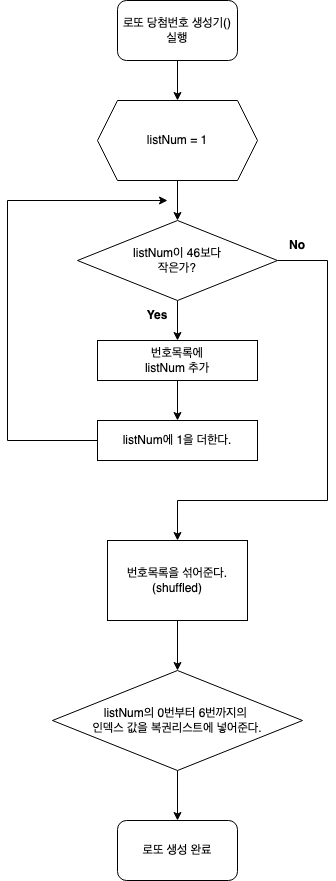

The diagram above was exported from draw.io. Its source (the exported page's mxGraphModel, read from the mxfile embedded in the PNG):
<mxGraphModel dx="1194" dy="731" grid="1" gridSize="10" guides="1" tooltips="1" connect="1" arrows="1" fold="1" page="1" pageScale="1" pageWidth="980" pageHeight="1390" math="0" shadow="0">
  <root>
    <mxCell id="WIyWlLk6GJQsqaUBKTNV-0" />
    <mxCell id="WIyWlLk6GJQsqaUBKTNV-1" parent="WIyWlLk6GJQsqaUBKTNV-0" />
    <mxCell id="QLz21TdQGJyOuTGxiv5p-11" value="" style="edgeStyle=orthogonalEdgeStyle;rounded=0;orthogonalLoop=1;jettySize=auto;html=1;" parent="WIyWlLk6GJQsqaUBKTNV-1" source="QLz21TdQGJyOuTGxiv5p-3" target="QLz21TdQGJyOuTGxiv5p-7" edge="1">
      <mxGeometry relative="1" as="geometry" />
    </mxCell>
    <mxCell id="QLz21TdQGJyOuTGxiv5p-3" value="listNum = 1" style="shape=hexagon;perimeter=hexagonPerimeter2;whiteSpace=wrap;html=1;fixedSize=1;" parent="WIyWlLk6GJQsqaUBKTNV-1" vertex="1">
      <mxGeometry x="420" y="180" width="160" height="80" as="geometry" />
    </mxCell>
    <mxCell id="QLz21TdQGJyOuTGxiv5p-10" value="" style="edgeStyle=orthogonalEdgeStyle;rounded=0;orthogonalLoop=1;jettySize=auto;html=1;" parent="WIyWlLk6GJQsqaUBKTNV-1" source="QLz21TdQGJyOuTGxiv5p-4" target="QLz21TdQGJyOuTGxiv5p-3" edge="1">
      <mxGeometry relative="1" as="geometry" />
    </mxCell>
    <mxCell id="QLz21TdQGJyOuTGxiv5p-4" value="로또 당첨번호 생성기() 실행" style="rounded=1;whiteSpace=wrap;html=1;" parent="WIyWlLk6GJQsqaUBKTNV-1" vertex="1">
      <mxGeometry x="440" y="80" width="120" height="60" as="geometry" />
    </mxCell>
    <mxCell id="QLz21TdQGJyOuTGxiv5p-9" value="" style="edgeStyle=orthogonalEdgeStyle;rounded=0;orthogonalLoop=1;jettySize=auto;html=1;" parent="WIyWlLk6GJQsqaUBKTNV-1" source="QLz21TdQGJyOuTGxiv5p-6" target="QLz21TdQGJyOuTGxiv5p-8" edge="1">
      <mxGeometry relative="1" as="geometry" />
    </mxCell>
    <mxCell id="QLz21TdQGJyOuTGxiv5p-6" value="번호목록에 &lt;br&gt;listNum 추가" style="rounded=0;whiteSpace=wrap;html=1;" parent="WIyWlLk6GJQsqaUBKTNV-1" vertex="1">
      <mxGeometry x="420" y="420" width="160" height="40" as="geometry" />
    </mxCell>
    <mxCell id="QLz21TdQGJyOuTGxiv5p-12" value="" style="edgeStyle=orthogonalEdgeStyle;rounded=0;orthogonalLoop=1;jettySize=auto;html=1;" parent="WIyWlLk6GJQsqaUBKTNV-1" source="QLz21TdQGJyOuTGxiv5p-7" target="QLz21TdQGJyOuTGxiv5p-6" edge="1">
      <mxGeometry relative="1" as="geometry" />
    </mxCell>
    <mxCell id="QLz21TdQGJyOuTGxiv5p-7" value="listNum이 46보다&lt;br&gt;작은가?" style="rhombus;whiteSpace=wrap;html=1;" parent="WIyWlLk6GJQsqaUBKTNV-1" vertex="1">
      <mxGeometry x="400" y="300" width="200" height="80" as="geometry" />
    </mxCell>
    <mxCell id="QLz21TdQGJyOuTGxiv5p-8" value="listNum에 1을 더한다." style="whiteSpace=wrap;html=1;rounded=0;" parent="WIyWlLk6GJQsqaUBKTNV-1" vertex="1">
      <mxGeometry x="420" y="500" width="160" height="40" as="geometry" />
    </mxCell>
    <mxCell id="QLz21TdQGJyOuTGxiv5p-19" value="" style="edgeStyle=orthogonalEdgeStyle;rounded=0;orthogonalLoop=1;jettySize=auto;html=1;" parent="WIyWlLk6GJQsqaUBKTNV-1" edge="1">
      <mxGeometry relative="1" as="geometry">
        <mxPoint x="330" y="280" as="sourcePoint" />
        <mxPoint x="490" y="280" as="targetPoint" />
      </mxGeometry>
    </mxCell>
    <mxCell id="QLz21TdQGJyOuTGxiv5p-21" value="" style="endArrow=none;html=1;rounded=0;exitX=0;exitY=0.5;exitDx=0;exitDy=0;" parent="WIyWlLk6GJQsqaUBKTNV-1" source="QLz21TdQGJyOuTGxiv5p-8" edge="1">
      <mxGeometry width="50" height="50" relative="1" as="geometry">
        <mxPoint x="480" y="380" as="sourcePoint" />
        <mxPoint x="330" y="280" as="targetPoint" />
        <Array as="points">
          <mxPoint x="330" y="520" />
        </Array>
      </mxGeometry>
    </mxCell>
    <mxCell id="axyFRUhAn3bciUvJz12z-2" value="" style="edgeStyle=orthogonalEdgeStyle;rounded=0;orthogonalLoop=1;jettySize=auto;html=1;" edge="1" parent="WIyWlLk6GJQsqaUBKTNV-1" source="QLz21TdQGJyOuTGxiv5p-23" target="QLz21TdQGJyOuTGxiv5p-25">
      <mxGeometry relative="1" as="geometry" />
    </mxCell>
    <mxCell id="QLz21TdQGJyOuTGxiv5p-23" value="번호목록을 섞어준다.&lt;br&gt;(shuffled)" style="rounded=0;whiteSpace=wrap;html=1;" parent="WIyWlLk6GJQsqaUBKTNV-1" vertex="1">
      <mxGeometry x="430" y="620" width="140" height="80" as="geometry" />
    </mxCell>
    <mxCell id="axyFRUhAn3bciUvJz12z-5" value="" style="edgeStyle=orthogonalEdgeStyle;rounded=0;orthogonalLoop=1;jettySize=auto;html=1;" edge="1" parent="WIyWlLk6GJQsqaUBKTNV-1" source="QLz21TdQGJyOuTGxiv5p-25" target="QLz21TdQGJyOuTGxiv5p-37">
      <mxGeometry relative="1" as="geometry" />
    </mxCell>
    <mxCell id="QLz21TdQGJyOuTGxiv5p-25" value="listNum의 0번부터 6번까지의&amp;nbsp;&lt;div&gt;인덱스 값을 복권리스트에 넣어준다.&lt;/div&gt;" style="rhombus;whiteSpace=wrap;html=1;" parent="WIyWlLk6GJQsqaUBKTNV-1" vertex="1">
      <mxGeometry x="375" y="750" width="250" height="100" as="geometry" />
    </mxCell>
    <mxCell id="QLz21TdQGJyOuTGxiv5p-29" value="" style="endArrow=none;html=1;rounded=0;exitX=1;exitY=0.5;exitDx=0;exitDy=0;" parent="WIyWlLk6GJQsqaUBKTNV-1" source="QLz21TdQGJyOuTGxiv5p-7" edge="1">
      <mxGeometry width="50" height="50" relative="1" as="geometry">
        <mxPoint x="600" y="630" as="sourcePoint" />
        <mxPoint x="650" y="580" as="targetPoint" />
        <Array as="points">
          <mxPoint x="650" y="340" />
        </Array>
      </mxGeometry>
    </mxCell>
    <mxCell id="QLz21TdQGJyOuTGxiv5p-30" value="" style="endArrow=classic;html=1;rounded=0;entryX=0.5;entryY=0;entryDx=0;entryDy=0;" parent="WIyWlLk6GJQsqaUBKTNV-1" edge="1">
      <mxGeometry width="50" height="50" relative="1" as="geometry">
        <mxPoint x="650" y="580" as="sourcePoint" />
        <mxPoint x="500" y="620" as="targetPoint" />
        <Array as="points">
          <mxPoint x="500" y="580" />
        </Array>
      </mxGeometry>
    </mxCell>
    <mxCell id="QLz21TdQGJyOuTGxiv5p-37" value="로또 생성 완료" style="rounded=1;whiteSpace=wrap;html=1;" parent="WIyWlLk6GJQsqaUBKTNV-1" vertex="1">
      <mxGeometry x="440" y="900" width="120" height="60" as="geometry" />
    </mxCell>
    <mxCell id="QLz21TdQGJyOuTGxiv5p-40" value="No" style="text;html=1;align=center;verticalAlign=middle;whiteSpace=wrap;rounded=0;fontStyle=1" parent="WIyWlLk6GJQsqaUBKTNV-1" vertex="1">
      <mxGeometry x="590" y="310" width="60" height="30" as="geometry" />
    </mxCell>
    <mxCell id="QLz21TdQGJyOuTGxiv5p-41" value="Yes" style="text;html=1;align=center;verticalAlign=middle;whiteSpace=wrap;rounded=0;fontStyle=1" parent="WIyWlLk6GJQsqaUBKTNV-1" vertex="1">
      <mxGeometry x="450" y="380" width="60" height="30" as="geometry" />
    </mxCell>
  </root>
</mxGraphModel>